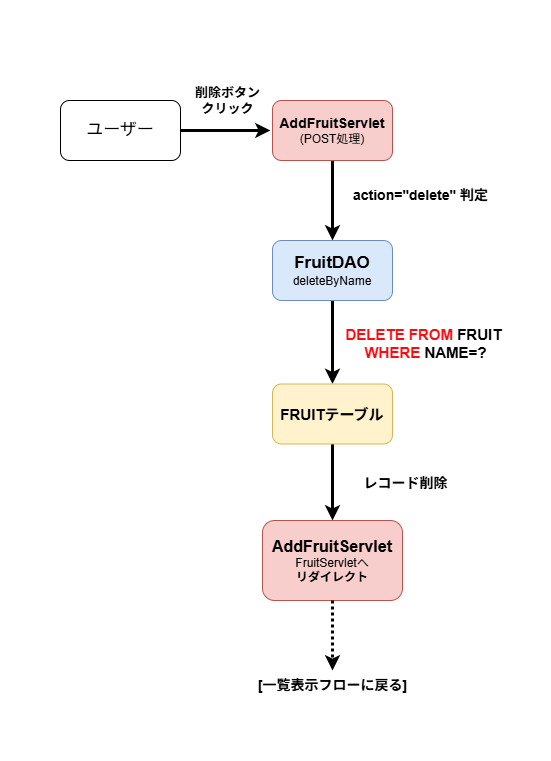

The diagram above was exported from draw.io. Its source (the exported page's mxGraphModel, read from the mxfile embedded in the PNG):
<mxGraphModel dx="839" dy="619" grid="1" gridSize="10" guides="1" tooltips="1" connect="1" arrows="1" fold="1" page="1" pageScale="1" pageWidth="583" pageHeight="827" background="#FFFFFF" math="0" shadow="0">
  <root>
    <mxCell id="0" />
    <mxCell id="1" parent="0" />
    <mxCell id="3SmZxyNEHJAk9WTwAUu--1" style="edgeStyle=none;html=1;strokeWidth=3;" edge="1" parent="1" source="ufA62zwqRobbQIhsHGji-1">
      <mxGeometry relative="1" as="geometry">
        <mxPoint x="290" y="160" as="targetPoint" />
      </mxGeometry>
    </mxCell>
    <mxCell id="ufA62zwqRobbQIhsHGji-1" value="&lt;font style=&quot;font-size: 17px;&quot;&gt;ユーザー&lt;/font&gt;" style="rounded=1;whiteSpace=wrap;html=1;" vertex="1" parent="1">
      <mxGeometry x="80" y="130" width="120" height="60" as="geometry" />
    </mxCell>
    <mxCell id="IXgBxDEh9NxW6GzcN6SR-1" value="" style="whiteSpace=wrap;html=1;aspect=fixed;strokeColor=#FFFFFF;" vertex="1" parent="1">
      <mxGeometry x="20" y="30" width="80" height="80" as="geometry" />
    </mxCell>
    <mxCell id="IXgBxDEh9NxW6GzcN6SR-2" value="" style="whiteSpace=wrap;html=1;aspect=fixed;strokeColor=#FFFFFF;" vertex="1" parent="1">
      <mxGeometry x="490" y="710" width="80" height="80" as="geometry" />
    </mxCell>
    <mxCell id="3SmZxyNEHJAk9WTwAUu--2" style="edgeStyle=none;html=1;entryX=0.5;entryY=0;entryDx=0;entryDy=0;strokeWidth=3;" edge="1" parent="1" source="Q4IwTQIxeRfFl3jQCrny-1" target="1iM5TopCE8zJtKdx59KY-1">
      <mxGeometry relative="1" as="geometry" />
    </mxCell>
    <mxCell id="Q4IwTQIxeRfFl3jQCrny-1" value="&lt;b&gt;&lt;font style=&quot;font-size: 14px;&quot;&gt;AddFruitServlet&lt;/font&gt;&lt;/b&gt;&lt;div&gt;(POST処理)&lt;/div&gt;" style="rounded=1;whiteSpace=wrap;html=1;fillColor=#f8cecc;strokeColor=#b85450;" vertex="1" parent="1">
      <mxGeometry x="292" y="130" width="120" height="60" as="geometry" />
    </mxCell>
    <mxCell id="3SmZxyNEHJAk9WTwAUu--3" style="edgeStyle=none;html=1;entryX=0.5;entryY=0;entryDx=0;entryDy=0;strokeWidth=3;" edge="1" parent="1" source="1iM5TopCE8zJtKdx59KY-1" target="yUpO3MPhr-hgrw9hzXb5-1">
      <mxGeometry relative="1" as="geometry" />
    </mxCell>
    <mxCell id="1iM5TopCE8zJtKdx59KY-1" value="&lt;font style=&quot;font-size: 17px;&quot;&gt;&lt;b&gt;FruitDAO&lt;/b&gt;&lt;/font&gt;&lt;div&gt;deleteByName&lt;/div&gt;" style="rounded=1;whiteSpace=wrap;html=1;fillColor=#dae8fc;strokeColor=#6c8ebf;" vertex="1" parent="1">
      <mxGeometry x="292" y="270" width="120" height="60" as="geometry" />
    </mxCell>
    <mxCell id="3SmZxyNEHJAk9WTwAUu--4" style="edgeStyle=none;html=1;entryX=0.5;entryY=0;entryDx=0;entryDy=0;strokeWidth=3;" edge="1" parent="1" source="yUpO3MPhr-hgrw9hzXb5-1" target="IFroO47z2GwwXNANyiho-1">
      <mxGeometry relative="1" as="geometry" />
    </mxCell>
    <mxCell id="yUpO3MPhr-hgrw9hzXb5-1" value="&lt;b&gt;&lt;font style=&quot;font-size: 15px;&quot;&gt;FRUITテーブル&lt;/font&gt;&lt;/b&gt;" style="rounded=1;whiteSpace=wrap;html=1;fillColor=#fff2cc;strokeColor=#d6b656;" vertex="1" parent="1">
      <mxGeometry x="292" y="413.5" width="120" height="60" as="geometry" />
    </mxCell>
    <mxCell id="IFroO47z2GwwXNANyiho-1" value="&lt;b&gt;&lt;font style=&quot;font-size: 16px;&quot;&gt;AddFruitServlet&lt;/font&gt;&lt;/b&gt;&lt;div&gt;FruitServletへ&lt;/div&gt;&lt;div&gt;&lt;b&gt;リダイレクト&lt;/b&gt;&lt;/div&gt;" style="rounded=1;whiteSpace=wrap;html=1;fillColor=#f8cecc;strokeColor=#b85450;" vertex="1" parent="1">
      <mxGeometry x="282" y="550" width="140" height="80" as="geometry" />
    </mxCell>
    <mxCell id="LiuizkJtEdaBEPs1749v-1" value="&lt;b&gt;&lt;font style=&quot;font-size: 14px;&quot;&gt;[一覧表示フローに戻る]&lt;/font&gt;&lt;/b&gt;" style="text;html=1;align=center;verticalAlign=middle;resizable=0;points=[];autosize=1;strokeColor=none;fillColor=none;" vertex="1" parent="1">
      <mxGeometry x="267" y="700" width="170" height="30" as="geometry" />
    </mxCell>
    <mxCell id="3SmZxyNEHJAk9WTwAUu--7" style="edgeStyle=none;html=1;strokeWidth=3;dashed=1;dashPattern=1 1;" edge="1" parent="1" source="IFroO47z2GwwXNANyiho-1">
      <mxGeometry relative="1" as="geometry">
        <mxPoint x="352" y="700" as="targetPoint" />
      </mxGeometry>
    </mxCell>
    <mxCell id="bgIfFIXaEQWwiCTPujB2-1" value="&lt;b&gt;&lt;font style=&quot;font-size: 13px;&quot;&gt;削除ボタン&lt;/font&gt;&lt;/b&gt;&lt;div&gt;&lt;b&gt;&lt;font style=&quot;font-size: 13px;&quot;&gt;クリック&lt;/font&gt;&lt;/b&gt;&lt;/div&gt;" style="text;html=1;align=center;verticalAlign=middle;resizable=0;points=[];autosize=1;strokeColor=none;fillColor=none;" vertex="1" parent="1">
      <mxGeometry x="202" y="110" width="90" height="40" as="geometry" />
    </mxCell>
    <mxCell id="xnWFdIUz8XwG0BAFR8Az-1" value="&lt;b&gt;&lt;font style=&quot;font-size: 14px;&quot;&gt;action=&quot;delete&quot; 判定&lt;/font&gt;&lt;/b&gt;" style="text;html=1;align=center;verticalAlign=middle;resizable=0;points=[];autosize=1;strokeColor=none;fillColor=none;" vertex="1" parent="1">
      <mxGeometry x="360" y="210" width="160" height="30" as="geometry" />
    </mxCell>
    <mxCell id="xnWFdIUz8XwG0BAFR8Az-2" value="&lt;b&gt;&lt;font style=&quot;font-size: 15px;&quot;&gt;&lt;font style=&quot;color: rgb(255, 9, 15);&quot;&gt;DELETE FROM&lt;/font&gt; FRUIT&amp;nbsp;&lt;/font&gt;&lt;/b&gt;&lt;div&gt;&lt;b&gt;&lt;font style=&quot;font-size: 15px;&quot;&gt;&lt;font style=&quot;color: rgb(255, 9, 15);&quot;&gt;WHERE&lt;/font&gt; NAME=?&lt;/font&gt;&lt;/b&gt;&lt;/div&gt;" style="text;html=1;align=center;verticalAlign=middle;resizable=0;points=[];autosize=1;strokeColor=none;fillColor=none;" vertex="1" parent="1">
      <mxGeometry x="355" y="348" width="180" height="50" as="geometry" />
    </mxCell>
    <mxCell id="KGLP1syX1xre9BhMfjdL-1" value="&lt;b&gt;&lt;font style=&quot;font-size: 14px;&quot;&gt;レコード削除&lt;/font&gt;&lt;/b&gt;" style="text;html=1;align=center;verticalAlign=middle;resizable=0;points=[];autosize=1;strokeColor=none;fillColor=none;" vertex="1" parent="1">
      <mxGeometry x="370" y="498" width="110" height="30" as="geometry" />
    </mxCell>
  </root>
</mxGraphModel>